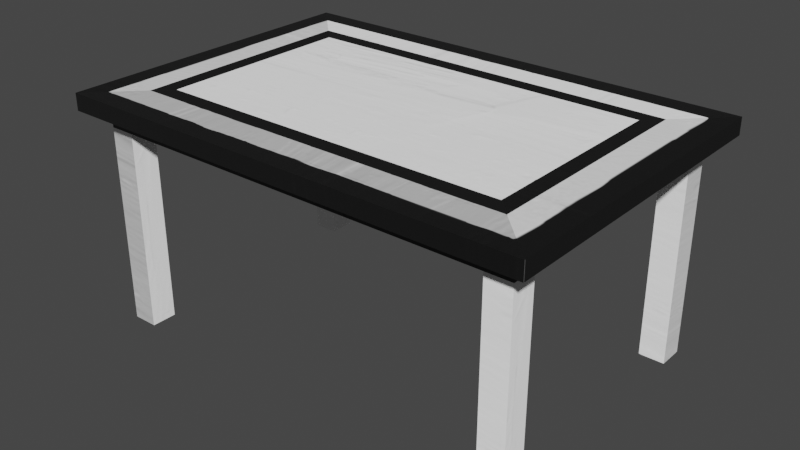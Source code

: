 # Source: Table.blend  (saved by Blender 3.0.42; exported with 4.5.12 LTS)
import bpy
from mathutils import Matrix  # noqa: F401  (used for matrix-valued properties, if any)

bpy.ops.wm.read_factory_settings(use_empty=True)
scene = bpy.context.scene
scene.name = 'Scene'

# ---- collections
col_collection = bpy.data.collections.new('Collection'); scene.collection.children.link(col_collection)

# ---- images (referenced by path relative to the original .blend; pixels are not part of the script)
import os
ASSET_DIR = os.environ.get("B2B_ASSET_DIR", "")  # directory of the original .blend (textures are referenced by path, not embedded)
HERE = os.path.dirname(os.path.abspath(__file__))  # packed textures are extracted next to this script under _unpacked/

def load_image(name, relpath, width, height, colorspace="sRGB"):
    """Load a texture the original file referenced (path relative to the .blend, or extracted next to this script)."""
    p = next((c for c in (os.path.join(HERE, relpath), os.path.join(ASSET_DIR, relpath)) if relpath and os.path.exists(c)), "")
    if p:
        img = bpy.data.images.load(p, check_existing=True)
        img.name = name
    else:  # same state as the original file: an image datablock whose file is absent (Cycles renders it pink)
        img = bpy.data.images.new(name, width, height)
        img.source = "FILE"
        img.filepath = "//" + (relpath or name)
    img.colorspace_settings.name = colorspace
    return img
img_table = load_image('Table', '_unpacked/Table.110c082a.png', 2048, 2048, 'sRGB')
img_light_wood_normal_png = load_image('Light-Wood-Normal.png', '_unpacked/Light-Wood-Normal.47049dd9.png', 512, 512, 'sRGB')

# ---- materials (node trees are filled in below, after node groups)
mat_test_uv = bpy.data.materials.new('test-uv')
mat_test_uv.alpha_threshold = 0.0
mat_test_uv.use_transparent_shadow = False
mat_test_uv.line_color = (0.0, 0.0, 0.0, 1.0)

# ---- material node trees
mat_test_uv.use_nodes = True; mat_test_uv.node_tree.nodes.clear()
_N = mat_test_uv.node_tree.nodes; _L = mat_test_uv.node_tree.links
n0 = _N.new('ShaderNodeOutputMaterial'); n0.name = 'Material Output'; n0.location = (300, 300)
n1 = _N.new('ShaderNodeBsdfPrincipled'); n1.name = 'Principled BSDF'; n1.location = (10, 300)
n1.distribution = 'GGX'
n1.subsurface_method = 'RANDOM_WALK_SKIN'
n1.inputs[2].default_value = 0.4
n1.inputs[3].default_value = 1.45
n1.inputs[27].default_value = (0.0, 0.0, 0.0, 1.0)
n1.inputs[28].default_value = 1.0
n2 = _N.new('ShaderNodeTexImage'); n2.name = 'Image Texture'; n2.location = (-441, 201)
n2.image = img_table
n3 = _N.new('ShaderNodeTexImage'); n3.name = 'Image Texture.001'; n3.location = (-634, -102)
n3.image = img_light_wood_normal_png
n4 = _N.new('ShaderNodeNormalMap'); n4.name = 'Normal Map'; n4.location = (-274, -187)
n4.inputs[0].default_value = 0.3
_L.new(n1.outputs[0], n0.inputs[0])
_L.new(n2.outputs[0], n1.inputs[0])
_L.new(n3.outputs[0], n4.inputs[1])
_L.new(n4.outputs[0], n1.inputs[5])
n0.is_active_output = True

# ---- world
world_world = bpy.data.worlds.new('World'); scene.world = world_world
world_world.use_nodes = True; world_world.node_tree.nodes.clear()
_N = world_world.node_tree.nodes; _L = world_world.node_tree.links
n0 = _N.new('ShaderNodeOutputWorld'); n0.name = 'World Output'; n0.location = (300, 300)
n1 = _N.new('ShaderNodeBackground'); n1.name = 'Background'; n1.location = (10, 300)
n1.inputs[0].default_value = (0.05088, 0.05088, 0.05088, 1.0)
_L.new(n1.outputs[0], n0.inputs[0])
n0.is_active_output = True
world_world.color = (0.05088, 0.05088, 0.05088)
world_world.use_sun_shadow = False
world_world.sun_shadow_jitter_overblur = 0.0

# ---- meshes
me_plane = bpy.data.meshes.new('Plane')
me_plane.from_pydata([(-0.025, -0.025, 0.0), (0.025, -0.025, 0.0), (-0.025, 0.025, 0.0), (0.025, 0.025, 0.0), (-0.025, -0.025, 0.3887), (0.025, -0.025, 0.3887), (-0.025, 0.025, 0.3887), (0.06145, 0.06145, 0.3887), (-0.025, 0.475, 0.0), (0.025, 0.475, 0.0), (-0.025, 0.525, 0.0), (0.025, 0.525, 0.0), (-0.025, 0.475, 0.3887), (0.06145, 0.4385, 0.3887), (-0.025, 0.525, 0.3887), (0.025, 0.525, 0.3887), (0.775, 0.475, 0.0), (0.825, 0.475, 0.0), (0.775, 0.525, 0.0), (0.825, 0.525, 0.0), (0.7385, 0.4385, 0.3887), (0.825, 0.475, 0.3887), (0.775, 0.525, 0.3887), (0.825, 0.525, 0.3887), (0.775, -0.025, 0.0), (0.825, -0.025, 0.0), (0.775, 0.025, 0.0), (0.825, 0.025, 0.0), (0.775, -0.025, 0.3887), (0.825, -0.025, 0.3887), (0.7385, 0.06145, 0.3887), (0.825, 0.025, 0.3887), (-0.025, 0.025, 0.4546), (-0.025, -0.025, 0.4546), (0.025, -0.025, 0.4546), (0.05672, 0.05672, 0.4546), (-0.025, 0.525, 0.4546), (-0.025, 0.475, 0.4546), (0.05672, 0.4433, 0.4546), (0.025, 0.525, 0.4546), (0.775, 0.525, 0.4546), (0.7433, 0.4433, 0.4546), (0.825, 0.475, 0.4546), (0.825, 0.525, 0.4546), (0.7433, 0.05672, 0.4546), (0.775, -0.025, 0.4546), (0.825, -0.025, 0.4546), (0.825, 0.025, 0.4546), (0.775, 0.475, 0.3887), (0.775, 0.025, 0.3887), (0.025, 0.025, 0.3887), (0.025, 0.475, 0.3887), (0.775, 0.025, 0.4546), (0.775, 0.475, 0.4546), (0.025, 0.025, 0.4546), (0.025, 0.475, 0.4546), (0.825, 0.475, 0.4216), (0.825, 0.025, 0.4216), (0.825, 0.25, 0.4546), (0.825, 0.25, 0.3887), (0.825, 0.25, 0.4216), (0.775, -0.025, 0.4216), (0.025, -0.025, 0.4216), (0.4, -0.025, 0.3887), (0.4, -0.025, 0.4546), (0.4, -0.025, 0.4216), (-0.025, 0.475, 0.4216), (-0.025, 0.025, 0.4216), (-0.025, 0.25, 0.3887), (-0.025, 0.25, 0.4546), (-0.025, 0.25, 0.4216), (0.775, 0.525, 0.4216), (0.025, 0.525, 0.4216), (0.4, 0.525, 0.3887), (0.4, 0.525, 0.4546), (0.4, 0.525, 0.4216), (0.825, -0.025, 0.4216), (-0.025, -0.025, 0.4216), (-0.025, 0.525, 0.4216), (0.825, 0.525, 0.4216), (-0.025, -0.065, 0.4546), (0.025, -0.065, 0.4546), (0.775, -0.065, 0.4546), (0.825, -0.065, 0.4546), (0.775, -0.065, 0.4216), (0.825, -0.065, 0.4216), (-0.025, -0.065, 0.4216), (0.025, -0.065, 0.4216), (0.4, -0.065, 0.4546), (0.4, -0.065, 0.4216), (-0.065, 0.025, 0.4546), (-0.065, -0.025, 0.4546), (-0.065, 0.525, 0.4546), (-0.065, 0.475, 0.4546), (-0.065, 0.475, 0.4216), (-0.065, -0.025, 0.4216), (-0.065, 0.25, 0.4546), (-0.065, 0.025, 0.4216), (-0.065, 0.25, 0.4216), (-0.065, 0.525, 0.4216), (-0.065, -0.065, 0.4216), (-0.065, -0.065, 0.4546), (0.025, 0.565, 0.4546), (-0.025, 0.565, 0.4546), (0.825, 0.565, 0.4546), (0.775, 0.565, 0.4546), (0.825, 0.565, 0.4216), (0.775, 0.565, 0.4216), (0.025, 0.565, 0.4216), (0.4, 0.565, 0.4546), (0.4, 0.565, 0.4216), (-0.025, 0.565, 0.4216), (-0.065, 0.565, 0.4546), (-0.065, 0.565, 0.4216), (0.865, 0.475, 0.4546), (0.865, 0.525, 0.4546), (0.865, -0.025, 0.4546), (0.865, 0.025, 0.4546), (0.865, 0.525, 0.4216), (0.865, -0.025, 0.4216), (0.865, 0.025, 0.4216), (0.865, 0.25, 0.4546), (0.865, 0.475, 0.4216), (0.865, 0.25, 0.4216), (0.865, -0.065, 0.4216), (0.865, -0.065, 0.4546), (0.865, 0.565, 0.4216), (0.865, 0.565, 0.4546)], [], [(0, 2, 3, 1), (12, 51, 55, 37, 66), (2, 0, 4, 6), (3, 2, 6, 50), (0, 1, 5, 4), (1, 3, 50, 5), (8, 10, 11, 9), (76, 57, 120, 119), (10, 8, 12, 14), (11, 10, 14, 15), (8, 9, 51, 12), (9, 11, 15, 51), (16, 18, 19, 17), (69, 96, 90, 32), (18, 16, 48, 22), (19, 18, 22, 23), (16, 17, 21, 48), (17, 19, 23, 21), (24, 26, 27, 25), (43, 115, 127), (26, 24, 28, 49), (27, 26, 49, 31), (24, 25, 29, 28), (25, 27, 31, 29), (33, 34, 54), (55, 39, 36), (53, 42, 43), (46, 47, 52), (49, 28, 61, 45, 52), (51, 15, 72, 39, 55), (46, 45, 82, 83), (78, 66, 94, 99), (72, 108, 110, 75), (46, 83, 125), (77, 62, 87, 86), (22, 48, 53, 40, 71), (31, 49, 52, 47, 57), (5, 50, 54, 34, 62), (48, 21, 56, 42, 53), (50, 6, 67, 32, 54), (60, 59, 21, 56), (48, 21, 59, 31, 49), (53, 52, 49, 48), (52, 47, 58, 42, 53), (50, 49, 28, 63, 5), (67, 97, 98, 70), (52, 54, 50, 49), (55, 54, 50, 51), (70, 68, 6, 67), (51, 50, 6, 68, 12), (55, 37, 69, 32, 54), (45, 52, 54, 34, 64), (51, 15, 73, 22, 48), (74, 109, 102, 39), (48, 51, 55, 53), (53, 40, 74, 39, 55), (13, 20, 30, 7), (30, 20, 48, 49), (7, 30, 49, 50), (13, 7, 50, 51), (20, 13, 51, 48), (44, 41, 38, 35), (44, 52, 53, 41), (35, 54, 52, 44), (38, 55, 54, 35), (41, 53, 55, 38), (57, 31, 59, 60), (83, 85, 124, 125), (58, 121, 114, 42), (61, 76, 85, 84), (28, 61, 65, 63), (63, 65, 62, 5), (66, 12, 68, 70), (37, 93, 96, 69), (67, 77, 95, 97), (79, 71, 107, 106), (15, 72, 75, 73), (73, 75, 71, 22), (28, 29, 76, 61), (29, 31, 57, 76), (6, 4, 77, 67), (4, 5, 62, 77), (15, 14, 78, 72), (14, 12, 66, 78), (21, 23, 79, 56), (23, 22, 71, 79), (84, 85, 83, 82), (86, 87, 81, 80), (89, 88, 81, 87), (84, 82, 88, 89), (61, 84, 89, 65), (64, 88, 82, 45), (34, 81, 88, 64), (65, 89, 87, 62), (34, 33, 80, 81), (47, 46, 116, 117), (99, 94, 93, 92), (97, 95, 91, 90), (91, 95, 100, 101), (93, 94, 98, 96), (96, 98, 97, 90), (77, 86, 100), (86, 80, 101, 100), (99, 92, 112, 113), (33, 32, 90, 91), (33, 91, 101), (37, 36, 92, 93), (70, 98, 94, 66), (106, 107, 105, 104), (108, 111, 103, 102), (110, 109, 105, 107), (108, 102, 109, 110), (103, 111, 113, 112), (40, 105, 109, 74), (75, 110, 107, 71), (36, 39, 102, 103), (78, 99, 113), (40, 43, 104, 105), (36, 103, 112), (72, 78, 111, 108), (115, 118, 126, 127), (122, 118, 115, 114), (119, 120, 117, 116), (117, 120, 123, 121), (121, 123, 122, 114), (119, 116, 125, 124), (76, 119, 124), (56, 79, 118, 122), (47, 117, 121, 58), (43, 42, 114, 115), (106, 104, 127, 126), (79, 106, 126), (60, 123, 120, 57), (56, 122, 123, 60), (95, 77, 100), (80, 33, 101), (32, 33, 54), (37, 55, 36), (92, 36, 112), (111, 78, 113), (118, 79, 126), (104, 43, 127), (40, 53, 43), (45, 46, 52), (116, 46, 125), (85, 76, 124)])
_uv = me_plane.uv_layers.new(name='UVMap')
_uv.uv.foreach_set('vector', [0.3119, 0.8615, 0.3119, 0.894, 0.2794, 0.894, 0.2794, 0.8615, 0.4399, 0.5492, 0.4074, 0.5492, 0.4074, 0.5064, 0.4399, 0.5064, 0.4399, 0.5278, 0.2141, 0.6939, 0.2466, 0.6939, 0.2466, 0.9465, 0.2141, 0.9465, 0.2132, 0.6939, 0.2457, 0.6939, 0.2457, 0.9465, 0.2132, 0.9465, 0.2143, 0.6939, 0.2468, 0.6939, 0.2468, 0.9465, 0.2143, 0.9465, 0.5298, 0.911, 0.5298, 0.9435, 0.2771, 0.9435, 0.2771, 0.911, 0.2787, 0.8616, 0.3112, 0.8616, 0.3112, 0.8941, 0.2787, 0.8941, 0.3525, 0.2788, 0.3525, 0.3113, 0.3265, 0.3113, 0.3265, 0.2788, 0.2131, 0.6952, 0.2456, 0.6952, 0.2456, 0.9479, 0.2131, 0.9479, 0.2137, 0.6939, 0.2462, 0.6939, 0.2462, 0.9465, 0.2137, 0.9465, 0.2134, 0.6943, 0.2459, 0.6943, 0.2459, 0.947, 0.2134, 0.947, 0.2461, 0.9465, 0.2136, 0.9465, 0.2136, 0.6939, 0.2461, 0.6939, 0.3114, 0.8938, 0.2789, 0.8938, 0.2789, 0.8613, 0.3114, 0.8613, 0.8018, 0.2052, 0.8278, 0.2052, 0.8278, 0.3515, 0.8018, 0.3515, 0.2455, 0.9459, 0.213, 0.9459, 0.213, 0.6932, 0.2455, 0.6932, 0.2456, 0.9465, 0.2131, 0.9465, 0.2131, 0.6939, 0.2456, 0.6939, 0.246, 0.9473, 0.2135, 0.9473, 0.2135, 0.6946, 0.246, 0.6946, 0.2459, 0.9465, 0.2134, 0.9465, 0.2134, 0.6939, 0.2459, 0.6939, 0.3117, 0.8941, 0.2792, 0.8941, 0.2792, 0.8616, 0.3117, 0.8616, 0.2791, 0.6363, 0.3051, 0.6363, 0.3051, 0.6623, 0.5287, 0.9107, 0.5287, 0.9432, 0.276, 0.9432, 0.276, 0.9107, 0.5287, 0.9104, 0.5287, 0.9429, 0.276, 0.9429, 0.276, 0.9104, 0.2454, 0.9455, 0.2129, 0.9455, 0.2129, 0.6928, 0.2454, 0.6928, 0.5287, 0.9105, 0.5287, 0.943, 0.276, 0.943, 0.276, 0.9105, 0.641, 0.02649, 0.641, 0.05899, 0.6085, 0.05899, 0.6091, 0.5465, 0.6416, 0.5465, 0.6416, 0.579, 0.2466, 0.6038, 0.2791, 0.6038, 0.2791, 0.6363, 0.2791, 0.2788, 0.2791, 0.3113, 0.2466, 0.3113, 0.6095, 0.7498, 0.577, 0.7498, 0.577, 0.7284, 0.577, 0.707, 0.6095, 0.707, 0.697, 0.707, 0.697, 0.7395, 0.6756, 0.7395, 0.6542, 0.7395, 0.6542, 0.707, 0.641, 0.579, 0.641, 0.5465, 0.667, 0.5465, 0.667, 0.579, 0.8752, 0.02649, 0.8752, 0.05899, 0.8492, 0.05899, 0.8492, 0.02649, 0.5016, 0.05899, 0.5276, 0.05899, 0.5276, 0.3027, 0.5016, 0.3027, 0.641, 0.579, 0.667, 0.579, 0.667, 0.605, 0.7144, 0.02649, 0.7144, 0.05899, 0.6884, 0.05899, 0.6884, 0.02649, 0.6945, 0.6195, 0.727, 0.6195, 0.727, 0.6623, 0.6945, 0.6623, 0.6945, 0.6409, 0.6104, 0.7395, 0.6104, 0.707, 0.6532, 0.707, 0.6532, 0.7395, 0.6318, 0.7395, 0.661, 0.6195, 0.6935, 0.6195, 0.6935, 0.6623, 0.661, 0.6623, 0.661, 0.6409, 0.7305, 0.7498, 0.698, 0.7498, 0.698, 0.7284, 0.698, 0.707, 0.7305, 0.707, 0.4074, 0.5502, 0.4399, 0.5502, 0.4399, 0.5716, 0.4399, 0.593, 0.4074, 0.593, 0.3525, 0.4575, 0.3739, 0.4575, 0.3739, 0.6038, 0.3525, 0.6038, 0.4064, 0.6038, 0.3739, 0.6038, 0.3739, 0.4575, 0.3739, 0.3113, 0.4064, 0.3113, 0.813, 0.7035, 0.813, 0.411, 0.8558, 0.411, 0.8558, 0.7035, 0.2466, 0.3113, 0.2791, 0.3113, 0.2791, 0.4575, 0.2791, 0.6038, 0.2466, 0.6038, 0.7683, 0.05899, 0.7683, 0.5465, 0.7358, 0.5465, 0.7358, 0.3027, 0.7358, 0.05899, 0.8752, 0.3515, 0.8492, 0.3515, 0.8492, 0.2052, 0.8752, 0.2052, 0.7693, 0.8985, 0.7693, 0.411, 0.8121, 0.411, 0.8121, 0.8985, 0.8568, 0.7035, 0.8568, 0.411, 0.8996, 0.411, 0.8996, 0.7035, 0.8752, 0.2052, 0.8966, 0.2052, 0.8966, 0.3515, 0.8752, 0.3515, 0.9291, 0.05899, 0.9291, 0.3515, 0.8966, 0.3515, 0.8966, 0.2052, 0.8966, 0.05899, 0.2469, 0.3117, 0.2794, 0.3117, 0.2794, 0.4579, 0.2794, 0.6042, 0.2469, 0.6042, 0.641, 0.5465, 0.6085, 0.5465, 0.6085, 0.05899, 0.641, 0.05899, 0.641, 0.3027, 0.4478, 0.05899, 0.4803, 0.05899, 0.4803, 0.3027, 0.4803, 0.5465, 0.4478, 0.5465, 0.575, 0.3027, 0.549, 0.3027, 0.549, 0.05899, 0.575, 0.05899, 0.2466, 0.6632, 0.7341, 0.6632, 0.7341, 0.706, 0.2466, 0.706, 0.6091, 0.05899, 0.6416, 0.05899, 0.6416, 0.3027, 0.6416, 0.5465, 0.6091, 0.5465, 0.2456, 0.2528, 0.2456, 0.6929, 0.0004925, 0.6929, 0.0004925, 0.2528, 0.9547, 0.2693, 0.9547, 0.02419, 0.9784, 0.0004925, 0.9784, 0.293, 0.9006, 0.8748, 0.9006, 0.4347, 0.9243, 0.411, 0.9243, 0.8985, 0.93, 0.2693, 0.93, 0.02419, 0.9537, 0.0004925, 0.9537, 0.293, 0.9252, 0.8748, 0.9252, 0.4347, 0.9489, 0.411, 0.9489, 0.8985, 0.0004925, 0.0004925, 0.0004925, 0.2518, 0.4468, 0.2518, 0.4468, 0.0004925, 0.5338, 0.9789, 0.5544, 0.9995, 0.5544, 0.707, 0.5338, 0.7276, 0.9499, 0.8779, 0.9705, 0.8985, 0.9705, 0.411, 0.9499, 0.4316, 0.5554, 0.9789, 0.576, 0.9995, 0.576, 0.707, 0.5554, 0.7276, 0.9715, 0.8779, 0.9921, 0.8985, 0.9921, 0.411, 0.9715, 0.4316, 0.3525, 0.3113, 0.3739, 0.3113, 0.3739, 0.4575, 0.3525, 0.4575, 0.667, 0.579, 0.6884, 0.579, 0.6884, 0.605, 0.667, 0.605, 0.2791, 0.4575, 0.3051, 0.4575, 0.3051, 0.6038, 0.2791, 0.6038, 0.7144, 0.5465, 0.7144, 0.579, 0.6884, 0.579, 0.6884, 0.5465, 0.7358, 0.5465, 0.7144, 0.5465, 0.7144, 0.3027, 0.7358, 0.3027, 0.7358, 0.3027, 0.7144, 0.3027, 0.7144, 0.05899, 0.7358, 0.05899, 0.8752, 0.05899, 0.8966, 0.05899, 0.8966, 0.2052, 0.8752, 0.2052, 0.8018, 0.05899, 0.8278, 0.05899, 0.8278, 0.2052, 0.8018, 0.2052, 0.8752, 0.3515, 0.8752, 0.384, 0.8492, 0.384, 0.8492, 0.3515, 0.5016, 0.579, 0.5016, 0.5465, 0.5276, 0.5465, 0.5276, 0.579, 0.4803, 0.05899, 0.5016, 0.05899, 0.5016, 0.3027, 0.4803, 0.3027, 0.4803, 0.3027, 0.5016, 0.3027, 0.5016, 0.5465, 0.4803, 0.5465, 0.7358, 0.5465, 0.7358, 0.579, 0.7144, 0.579, 0.7144, 0.5465, 0.3739, 0.2788, 0.3739, 0.3113, 0.3525, 0.3113, 0.3525, 0.2788, 0.8966, 0.3515, 0.8966, 0.384, 0.8752, 0.384, 0.8752, 0.3515, 0.7358, 0.02649, 0.7358, 0.05899, 0.7144, 0.05899, 0.7144, 0.02649, 0.4803, 0.05899, 0.4803, 0.02649, 0.5016, 0.02649, 0.5016, 0.05899, 0.8966, 0.02649, 0.8966, 0.05899, 0.8752, 0.05899, 0.8752, 0.02649, 0.3739, 0.6038, 0.3739, 0.6363, 0.3525, 0.6363, 0.3525, 0.6038, 0.4803, 0.579, 0.4803, 0.5465, 0.5016, 0.5465, 0.5016, 0.579, 0.6884, 0.5465, 0.6884, 0.579, 0.667, 0.579, 0.667, 0.5465, 0.6884, 0.02649, 0.6884, 0.05899, 0.667, 0.05899, 0.667, 0.02649, 0.6884, 0.3027, 0.667, 0.3027, 0.667, 0.05899, 0.6884, 0.05899, 0.6884, 0.5465, 0.667, 0.5465, 0.667, 0.3027, 0.6884, 0.3027, 0.7144, 0.5465, 0.6884, 0.5465, 0.6884, 0.3027, 0.7144, 0.3027, 0.641, 0.3027, 0.667, 0.3027, 0.667, 0.5465, 0.641, 0.5465, 0.641, 0.05899, 0.667, 0.05899, 0.667, 0.3027, 0.641, 0.3027, 0.7144, 0.3027, 0.6884, 0.3027, 0.6884, 0.05899, 0.7144, 0.05899, 0.641, 0.05899, 0.641, 0.02649, 0.667, 0.02649, 0.667, 0.05899, 0.2791, 0.3113, 0.2791, 0.2788, 0.3051, 0.2788, 0.3051, 0.3113, 0.8492, 0.02649, 0.8492, 0.05899, 0.8278, 0.05899, 0.8278, 0.02649, 0.8492, 0.3515, 0.8492, 0.384, 0.8278, 0.384, 0.8278, 0.3515, 0.8278, 0.384, 0.8492, 0.384, 0.8492, 0.41, 0.8278, 0.41, 0.8278, 0.05899, 0.8492, 0.05899, 0.8492, 0.2052, 0.8278, 0.2052, 0.8278, 0.2052, 0.8492, 0.2052, 0.8492, 0.3515, 0.8278, 0.3515, 0.7144, 0.02649, 0.6884, 0.02649, 0.6884, 0.0004925, 0.6884, 0.02649, 0.667, 0.02649, 0.667, 0.0004925, 0.6884, 0.0004925, 0.8492, 0.02649, 0.8278, 0.02649, 0.8278, 0.0004925, 0.8492, 0.0004925, 0.8018, 0.384, 0.8018, 0.3515, 0.8278, 0.3515, 0.8278, 0.384, 0.8018, 0.384, 0.8278, 0.384, 0.8278, 0.41, 0.8018, 0.05899, 0.8018, 0.02649, 0.8278, 0.02649, 0.8278, 0.05899, 0.8752, 0.2052, 0.8492, 0.2052, 0.8492, 0.05899, 0.8752, 0.05899, 0.5276, 0.579, 0.5276, 0.5465, 0.549, 0.5465, 0.549, 0.579, 0.5276, 0.05899, 0.5276, 0.02649, 0.549, 0.02649, 0.549, 0.05899, 0.5276, 0.3027, 0.549, 0.3027, 0.549, 0.5465, 0.5276, 0.5465, 0.5276, 0.05899, 0.549, 0.05899, 0.549, 0.3027, 0.5276, 0.3027, 0.549, 0.02649, 0.5276, 0.02649, 0.5276, 0.0004925, 0.549, 0.0004925, 0.575, 0.5465, 0.549, 0.5465, 0.549, 0.3027, 0.575, 0.3027, 0.5016, 0.3027, 0.5276, 0.3027, 0.5276, 0.5465, 0.5016, 0.5465, 0.575, 0.02649, 0.575, 0.05899, 0.549, 0.05899, 0.549, 0.02649, 0.8752, 0.02649, 0.8492, 0.02649, 0.8492, 0.0004925, 0.575, 0.5465, 0.575, 0.579, 0.549, 0.579, 0.549, 0.5465, 0.575, 0.02649, 0.549, 0.02649, 0.549, 0.0004925, 0.5016, 0.05899, 0.5016, 0.02649, 0.5276, 0.02649, 0.5276, 0.05899, 0.3051, 0.6363, 0.3265, 0.6363, 0.3265, 0.6623, 0.3051, 0.6623, 0.3265, 0.6038, 0.3265, 0.6363, 0.3051, 0.6363, 0.3051, 0.6038, 0.3265, 0.2788, 0.3265, 0.3113, 0.3051, 0.3113, 0.3051, 0.2788, 0.3051, 0.3113, 0.3265, 0.3113, 0.3265, 0.4575, 0.3051, 0.4575, 0.3051, 0.4575, 0.3265, 0.4575, 0.3265, 0.6038, 0.3051, 0.6038, 0.3265, 0.2788, 0.3051, 0.2788, 0.3051, 0.2528, 0.3265, 0.2528, 0.3525, 0.2788, 0.3265, 0.2788, 0.3265, 0.2528, 0.3525, 0.6038, 0.3525, 0.6363, 0.3265, 0.6363, 0.3265, 0.6038, 0.2791, 0.3113, 0.3051, 0.3113, 0.3051, 0.4575, 0.2791, 0.4575, 0.2791, 0.6363, 0.2791, 0.6038, 0.3051, 0.6038, 0.3051, 0.6363, 0.5276, 0.579, 0.549, 0.579, 0.549, 0.605, 0.5276, 0.605, 0.5016, 0.579, 0.5276, 0.579, 0.5276, 0.605, 0.3525, 0.4575, 0.3265, 0.4575, 0.3265, 0.3113, 0.3525, 0.3113, 0.3525, 0.6038, 0.3265, 0.6038, 0.3265, 0.4575, 0.3525, 0.4575, 0.8492, 0.384, 0.8752, 0.384, 0.8492, 0.41, 0.667, 0.02649, 0.641, 0.02649, 0.667, 0.0004925, 0.2794, 0.6042, 0.2794, 0.6367, 0.2469, 0.6042, 0.2794, 0.3117, 0.2469, 0.3117, 0.2794, 0.2792, 0.8278, 0.02649, 0.8018, 0.02649, 0.8278, 0.0004925, 0.5276, 0.02649, 0.5016, 0.02649, 0.5276, 0.0004925, 0.3265, 0.6363, 0.3525, 0.6363, 0.3265, 0.6623, 0.549, 0.579, 0.575, 0.579, 0.549, 0.605, 0.6416, 0.05899, 0.6091, 0.05899, 0.6416, 0.02649, 0.641, 0.5465, 0.641, 0.579, 0.6085, 0.5465, 0.3051, 0.2788, 0.2791, 0.2788, 0.3051, 0.2528, 0.6884, 0.579, 0.7144, 0.579, 0.6884, 0.605])
me_plane.materials.append(mat_test_uv)
me_plane.use_remesh_fix_poles = True
me_plane.use_remesh_preserve_attributes = False
me_plane.update()

# ---- objects
ob_plane = bpy.data.objects.new('Plane', me_plane)

# ---- transforms, parenting, visibility, modifiers, constraints
ob_plane.location = (0.0, 0.0, 0.0)

# ---- collection membership
col_collection.objects.link(ob_plane)

# ---- scene / render settings (as saved in the file)
scene.frame_start = 1; scene.frame_end = 250; scene.frame_set(1)
scene.render.engine = 'BLENDER_EEVEE_NEXT'
scene.cycles.sampling_pattern = 'TABULATED_SOBOL'
scene.cycles.use_light_tree = False
scene.view_settings.view_transform = 'Filmic'
bpy.context.view_layer.update()

# ---- added for rendering (the .blend has no active camera and no usable light): camera, sun
cam_auto = bpy.data.cameras.new('AutoCamera')
cam_auto.lens = 50.0
cam_auto.sensor_width = 36.0
cam_auto.clip_end = 1000.0
ob_auto_camera = bpy.data.objects.new('AutoCamera', cam_auto)
scene.collection.objects.link(ob_auto_camera)
ob_auto_camera.location = (1.52117, -1.09541, 1.12421)
ob_auto_camera.rotation_euler = (1.09748, -7.21219e-08, 0.694738)
scene.camera = ob_auto_camera
light_auto_sun = bpy.data.lights.new('AutoSun', 'SUN')
light_auto_sun.energy = 3.0
light_auto_sun.angle = 0.0523599
ob_auto_sun = bpy.data.objects.new('AutoSun', light_auto_sun)
scene.collection.objects.link(ob_auto_sun)
ob_auto_sun.rotation_euler = (0.872665, 0.174533, 0.523599)
bpy.context.view_layer.update()
